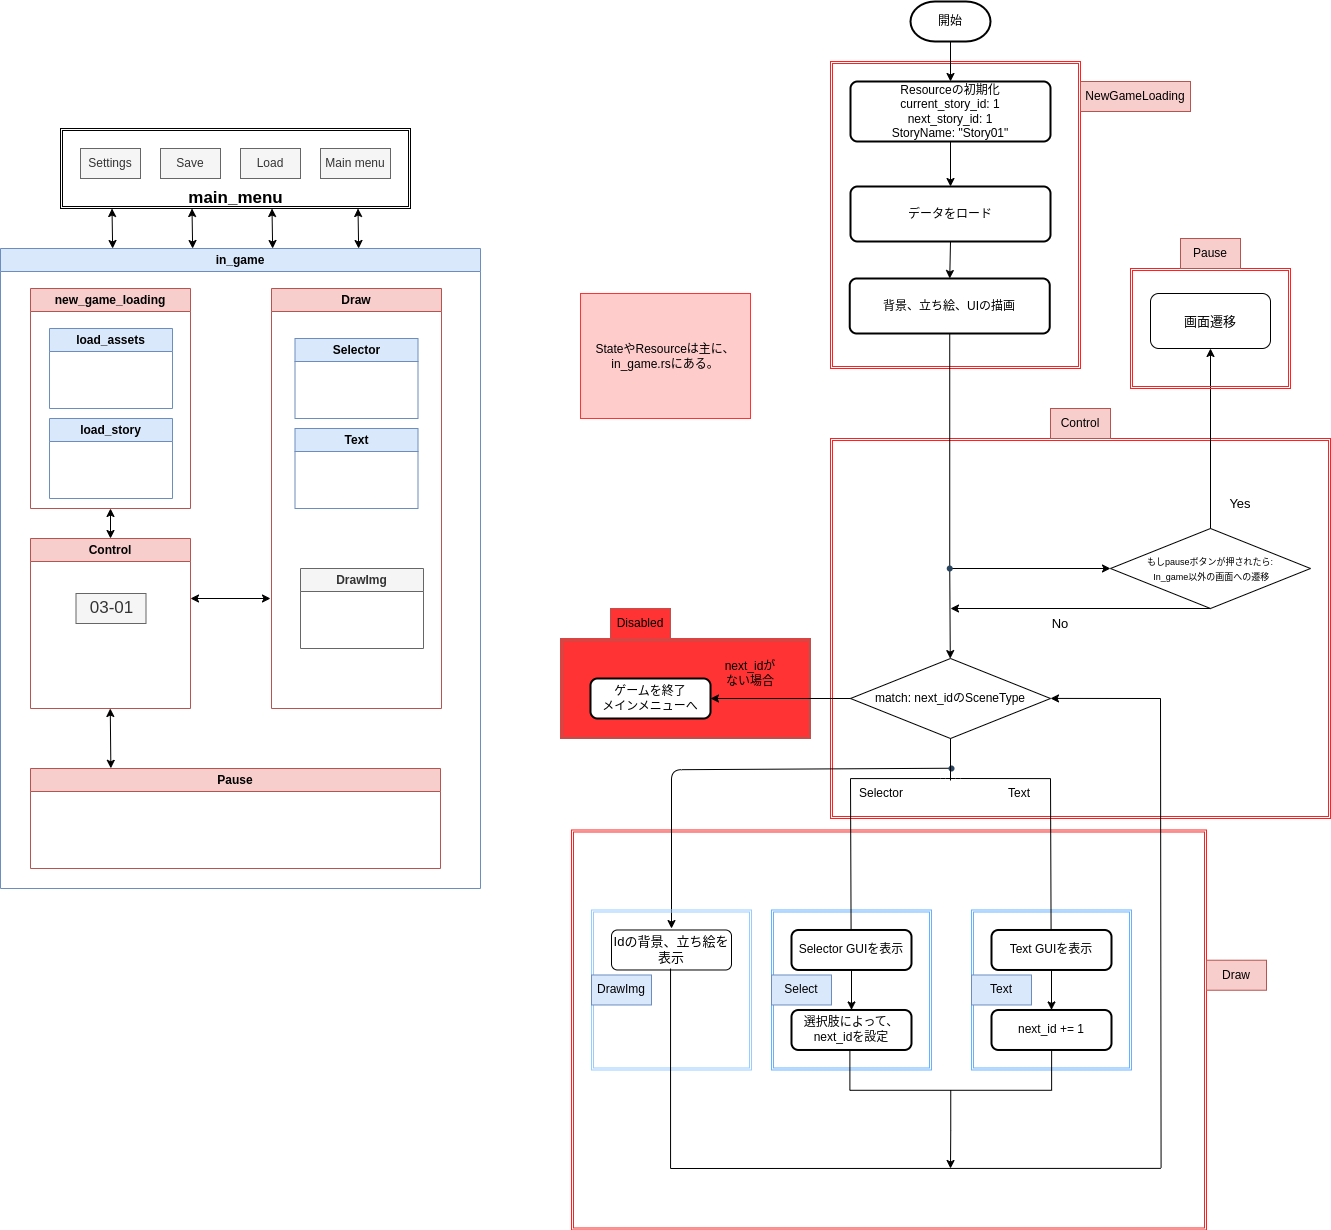

The diagram above was exported from draw.io. Its source (the exported page's mxGraphModel, read from the mxfile embedded in the PNG):
<mxGraphModel dx="2432" dy="2755" grid="1" gridSize="10" guides="1" tooltips="1" connect="1" arrows="1" fold="1" page="1" pageScale="1" pageWidth="827" pageHeight="1169" math="0" shadow="0">
  <root>
    <mxCell id="0" />
    <mxCell id="1" parent="0" />
    <mxCell id="127" value="" style="shape=ext;double=1;rounded=0;whiteSpace=wrap;html=1;fontSize=17;fillColor=#FF3333;strokeColor=#B85450;" parent="1" vertex="1">
      <mxGeometry x="840" y="550" width="250" height="100" as="geometry" />
    </mxCell>
    <mxCell id="111" value="" style="shape=ext;double=1;rounded=0;whiteSpace=wrap;html=1;fontSize=17;fillColor=none;strokeColor=#FA2323;" parent="1" vertex="1">
      <mxGeometry x="851" y="741.48" width="635" height="400" as="geometry" />
    </mxCell>
    <mxCell id="82" value="" style="shape=ext;double=1;rounded=0;whiteSpace=wrap;html=1;fontSize=17;fillColor=none;strokeColor=#66B2FF;" parent="1" vertex="1">
      <mxGeometry x="1051" y="821.48" width="160" height="160" as="geometry" />
    </mxCell>
    <mxCell id="88" value="" style="shape=ext;double=1;rounded=0;whiteSpace=wrap;html=1;fontSize=17;fillColor=none;strokeColor=#FA2323;" parent="1" vertex="1">
      <mxGeometry x="1110" y="-27" width="250" height="307" as="geometry" />
    </mxCell>
    <mxCell id="85" value="" style="shape=ext;double=1;rounded=0;whiteSpace=wrap;html=1;fontSize=17;fillColor=none;strokeColor=#FA2323;" parent="1" vertex="1">
      <mxGeometry x="1110" y="350" width="500" height="380" as="geometry" />
    </mxCell>
    <mxCell id="7" value="in_game" style="swimlane;whiteSpace=wrap;html=1;fillColor=#dae8fc;strokeColor=#6c8ebf;" parent="1" vertex="1">
      <mxGeometry x="280" y="160" width="480" height="640" as="geometry" />
    </mxCell>
    <mxCell id="9" value="Draw" style="swimlane;whiteSpace=wrap;html=1;fillColor=#f8cecc;strokeColor=#b85450;startSize=23;" parent="7" vertex="1">
      <mxGeometry x="271" y="40" width="170" height="420" as="geometry" />
    </mxCell>
    <mxCell id="109" value="Selector" style="swimlane;whiteSpace=wrap;html=1;fillColor=#dae8fc;strokeColor=#6c8ebf;" parent="9" vertex="1">
      <mxGeometry x="23.5" y="50" width="123" height="80" as="geometry" />
    </mxCell>
    <mxCell id="110" value="Text" style="swimlane;whiteSpace=wrap;html=1;fillColor=#dae8fc;strokeColor=#6c8ebf;" parent="9" vertex="1">
      <mxGeometry x="23.5" y="140" width="123" height="80" as="geometry" />
    </mxCell>
    <mxCell id="120" value="DrawImg" style="swimlane;whiteSpace=wrap;html=1;fillColor=#f5f5f5;strokeColor=#666666;fontColor=#333333;" parent="9" vertex="1">
      <mxGeometry x="29" y="280" width="123" height="80" as="geometry" />
    </mxCell>
    <mxCell id="10" value="Control" style="swimlane;whiteSpace=wrap;html=1;fillColor=#f8cecc;strokeColor=#b85450;" parent="7" vertex="1">
      <mxGeometry x="30" y="290" width="160" height="170" as="geometry" />
    </mxCell>
    <mxCell id="59" value="03-01" style="text;html=1;align=center;verticalAlign=middle;resizable=0;points=[];autosize=1;fontSize=17;fillColor=#f5f5f5;fontColor=#333333;strokeColor=#666666;" parent="10" vertex="1">
      <mxGeometry x="45.5" y="55" width="70" height="30" as="geometry" />
    </mxCell>
    <mxCell id="11" value="new_game_loading" style="swimlane;whiteSpace=wrap;html=1;fillColor=#f8cecc;strokeColor=#b85450;" parent="7" vertex="1">
      <mxGeometry x="30" y="40" width="160" height="220" as="geometry" />
    </mxCell>
    <mxCell id="6" value="load_assets" style="swimlane;whiteSpace=wrap;html=1;fillColor=#dae8fc;strokeColor=#6c8ebf;" parent="11" vertex="1">
      <mxGeometry x="19" y="40" width="123" height="80" as="geometry" />
    </mxCell>
    <mxCell id="44" value="load_story" style="swimlane;whiteSpace=wrap;html=1;fillColor=#dae8fc;strokeColor=#6c8ebf;" parent="11" vertex="1">
      <mxGeometry x="19" y="130" width="123" height="80" as="geometry" />
    </mxCell>
    <mxCell id="47" value="Pause" style="swimlane;whiteSpace=wrap;html=1;fillColor=#f8cecc;strokeColor=#b85450;" parent="7" vertex="1">
      <mxGeometry x="30" y="520" width="410" height="100" as="geometry" />
    </mxCell>
    <mxCell id="48" value="" style="endArrow=classic;startArrow=classic;html=1;entryX=0.5;entryY=1;entryDx=0;entryDy=0;exitX=0.5;exitY=0;exitDx=0;exitDy=0;" parent="7" source="10" target="11" edge="1">
      <mxGeometry width="50" height="50" relative="1" as="geometry">
        <mxPoint x="90" y="370" as="sourcePoint" />
        <mxPoint x="140" y="320" as="targetPoint" />
      </mxGeometry>
    </mxCell>
    <mxCell id="49" value="" style="endArrow=classic;startArrow=classic;html=1;entryX=0.5;entryY=1;entryDx=0;entryDy=0;exitX=0.196;exitY=-0.002;exitDx=0;exitDy=0;exitPerimeter=0;" parent="7" source="47" edge="1">
      <mxGeometry width="50" height="50" relative="1" as="geometry">
        <mxPoint x="109.75999999999999" y="490" as="sourcePoint" />
        <mxPoint x="109.75999999999999" y="460" as="targetPoint" />
      </mxGeometry>
    </mxCell>
    <mxCell id="27" value="" style="endArrow=classic;startArrow=classic;html=1;" parent="7" edge="1">
      <mxGeometry width="50" height="50" relative="1" as="geometry">
        <mxPoint x="190" y="350" as="sourcePoint" />
        <mxPoint x="270" y="350" as="targetPoint" />
      </mxGeometry>
    </mxCell>
    <mxCell id="31" value="" style="endArrow=classic;startArrow=classic;html=1;entryX=0.5;entryY=1;entryDx=0;entryDy=0;exitX=0.612;exitY=0;exitDx=0;exitDy=0;exitPerimeter=0;" parent="1" edge="1">
      <mxGeometry width="50" height="50" relative="1" as="geometry">
        <mxPoint x="392.13999999999993" y="160" as="sourcePoint" />
        <mxPoint x="391.50000000000006" y="120" as="targetPoint" />
      </mxGeometry>
    </mxCell>
    <mxCell id="32" value="" style="endArrow=classic;startArrow=classic;html=1;entryX=0.5;entryY=1;entryDx=0;entryDy=0;exitX=0.612;exitY=0;exitDx=0;exitDy=0;exitPerimeter=0;" parent="1" edge="1">
      <mxGeometry width="50" height="50" relative="1" as="geometry">
        <mxPoint x="472.13999999999993" y="160" as="sourcePoint" />
        <mxPoint x="471.50000000000006" y="120" as="targetPoint" />
      </mxGeometry>
    </mxCell>
    <mxCell id="33" value="" style="endArrow=classic;startArrow=classic;html=1;entryX=0.5;entryY=1;entryDx=0;entryDy=0;exitX=0.612;exitY=0;exitDx=0;exitDy=0;exitPerimeter=0;" parent="1" edge="1">
      <mxGeometry width="50" height="50" relative="1" as="geometry">
        <mxPoint x="552.14" y="160" as="sourcePoint" />
        <mxPoint x="551.5000000000001" y="120" as="targetPoint" />
      </mxGeometry>
    </mxCell>
    <mxCell id="34" value="" style="endArrow=classic;startArrow=classic;html=1;entryX=0.5;entryY=1;entryDx=0;entryDy=0;exitX=0.612;exitY=0;exitDx=0;exitDy=0;exitPerimeter=0;" parent="1" edge="1">
      <mxGeometry width="50" height="50" relative="1" as="geometry">
        <mxPoint x="638.1399999999999" y="160" as="sourcePoint" />
        <mxPoint x="637.5" y="120" as="targetPoint" />
      </mxGeometry>
    </mxCell>
    <mxCell id="54" value="" style="group" parent="1" vertex="1" connectable="0">
      <mxGeometry x="340" y="40" width="350" height="90" as="geometry" />
    </mxCell>
    <mxCell id="50" value="" style="shape=ext;double=1;rounded=0;whiteSpace=wrap;html=1;" parent="54" vertex="1">
      <mxGeometry width="350" height="80" as="geometry" />
    </mxCell>
    <mxCell id="19" value="Settings" style="text;html=1;strokeColor=#666666;fillColor=#f5f5f5;align=center;verticalAlign=middle;whiteSpace=wrap;rounded=0;fontColor=#333333;" parent="54" vertex="1">
      <mxGeometry x="20" y="20" width="60" height="30" as="geometry" />
    </mxCell>
    <mxCell id="21" value="Save" style="text;html=1;strokeColor=#666666;fillColor=#f5f5f5;align=center;verticalAlign=middle;whiteSpace=wrap;rounded=0;fontColor=#333333;" parent="54" vertex="1">
      <mxGeometry x="100" y="20" width="60" height="30" as="geometry" />
    </mxCell>
    <mxCell id="22" value="Load" style="text;html=1;strokeColor=#666666;fillColor=#f5f5f5;align=center;verticalAlign=middle;whiteSpace=wrap;rounded=0;fontColor=#333333;" parent="54" vertex="1">
      <mxGeometry x="180" y="20" width="60" height="30" as="geometry" />
    </mxCell>
    <mxCell id="25" value="Main menu" style="text;html=1;strokeColor=#666666;fillColor=#f5f5f5;align=center;verticalAlign=middle;whiteSpace=wrap;rounded=0;fontColor=#333333;" parent="54" vertex="1">
      <mxGeometry x="260" y="20" width="70" height="30" as="geometry" />
    </mxCell>
    <mxCell id="53" value="main_menu" style="text;strokeColor=none;fillColor=none;html=1;fontSize=17;fontStyle=1;verticalAlign=middle;align=center;" parent="54" vertex="1">
      <mxGeometry x="125" y="50" width="100" height="40" as="geometry" />
    </mxCell>
    <mxCell id="60" value="開始" style="strokeWidth=2;html=1;shape=mxgraph.flowchart.terminator;whiteSpace=wrap;" parent="1" vertex="1">
      <mxGeometry x="1190" y="-87" width="80" height="40" as="geometry" />
    </mxCell>
    <mxCell id="61" value="Resourceの初期化&lt;br&gt;current_story_id: 1&lt;br&gt;next_story_id: 1&lt;br&gt;StoryName: &quot;Story01&quot;" style="rounded=1;whiteSpace=wrap;html=1;absoluteArcSize=1;arcSize=14;strokeWidth=2;" parent="1" vertex="1">
      <mxGeometry x="1130" y="-7" width="200" height="60" as="geometry" />
    </mxCell>
    <mxCell id="62" value="データをロード" style="rounded=1;whiteSpace=wrap;html=1;absoluteArcSize=1;arcSize=14;strokeWidth=2;" parent="1" vertex="1">
      <mxGeometry x="1130" y="98" width="200" height="55" as="geometry" />
    </mxCell>
    <mxCell id="63" value="" style="endArrow=classic;html=1;exitX=0.5;exitY=1;exitDx=0;exitDy=0;exitPerimeter=0;" parent="1" source="60" target="61" edge="1">
      <mxGeometry width="50" height="50" relative="1" as="geometry">
        <mxPoint x="1390" y="123" as="sourcePoint" />
        <mxPoint x="1440" y="73" as="targetPoint" />
      </mxGeometry>
    </mxCell>
    <mxCell id="64" value="" style="endArrow=classic;html=1;exitX=0.5;exitY=1;exitDx=0;exitDy=0;entryX=0.5;entryY=0;entryDx=0;entryDy=0;" parent="1" source="61" target="62" edge="1">
      <mxGeometry width="50" height="50" relative="1" as="geometry">
        <mxPoint x="1230" y="63" as="sourcePoint" />
        <mxPoint x="1230" y="83" as="targetPoint" />
      </mxGeometry>
    </mxCell>
    <mxCell id="65" value="match: next_idのSceneType" style="rhombus;whiteSpace=wrap;html=1;" parent="1" vertex="1">
      <mxGeometry x="1130" y="570" width="200" height="80" as="geometry" />
    </mxCell>
    <mxCell id="66" value="" style="endArrow=classic;html=1;exitX=0.5;exitY=1;exitDx=0;exitDy=0;entryX=0.5;entryY=0;entryDx=0;entryDy=0;" parent="1" source="62" target="101" edge="1">
      <mxGeometry width="50" height="50" relative="1" as="geometry">
        <mxPoint x="1229" y="153" as="sourcePoint" />
        <mxPoint x="1232.2258064516127" y="203" as="targetPoint" />
      </mxGeometry>
    </mxCell>
    <mxCell id="67" value="Text GUIを表示" style="rounded=1;whiteSpace=wrap;html=1;absoluteArcSize=1;arcSize=14;strokeWidth=2;" parent="1" vertex="1">
      <mxGeometry x="1271" y="841.48" width="120" height="40" as="geometry" />
    </mxCell>
    <mxCell id="68" value="Selector GUIを表示" style="rounded=1;whiteSpace=wrap;html=1;absoluteArcSize=1;arcSize=14;strokeWidth=2;" parent="1" vertex="1">
      <mxGeometry x="1071" y="841.48" width="120" height="40" as="geometry" />
    </mxCell>
    <mxCell id="70" value="Text" style="text;html=1;strokeColor=none;fillColor=none;align=center;verticalAlign=middle;whiteSpace=wrap;rounded=0;" parent="1" vertex="1">
      <mxGeometry x="1269.24" y="690" width="60" height="30" as="geometry" />
    </mxCell>
    <mxCell id="72" value="Selector" style="text;html=1;strokeColor=none;fillColor=none;align=center;verticalAlign=middle;whiteSpace=wrap;rounded=0;" parent="1" vertex="1">
      <mxGeometry x="1131" y="690" width="60" height="30" as="geometry" />
    </mxCell>
    <mxCell id="73" value="選択肢によって、next_idを設定" style="rounded=1;whiteSpace=wrap;html=1;absoluteArcSize=1;arcSize=14;strokeWidth=2;" parent="1" vertex="1">
      <mxGeometry x="1071" y="921.48" width="120" height="40" as="geometry" />
    </mxCell>
    <mxCell id="74" value="" style="endArrow=classic;html=1;exitX=0.5;exitY=1;exitDx=0;exitDy=0;" parent="1" source="68" target="73" edge="1">
      <mxGeometry width="50" height="50" relative="1" as="geometry">
        <mxPoint x="1251" y="861.48" as="sourcePoint" />
        <mxPoint x="1301" y="811.48" as="targetPoint" />
      </mxGeometry>
    </mxCell>
    <mxCell id="75" value="next_id += 1" style="rounded=1;whiteSpace=wrap;html=1;absoluteArcSize=1;arcSize=14;strokeWidth=2;" parent="1" vertex="1">
      <mxGeometry x="1271" y="921.48" width="120" height="40" as="geometry" />
    </mxCell>
    <mxCell id="76" value="" style="endArrow=classic;html=1;exitX=0.5;exitY=1;exitDx=0;exitDy=0;" parent="1" target="75" edge="1">
      <mxGeometry width="50" height="50" relative="1" as="geometry">
        <mxPoint x="1331" y="881.48" as="sourcePoint" />
        <mxPoint x="1491" y="811.48" as="targetPoint" />
      </mxGeometry>
    </mxCell>
    <mxCell id="79" value="" style="shape=ext;double=1;rounded=0;whiteSpace=wrap;html=1;fontSize=17;fillColor=none;strokeColor=#66B2FF;" parent="1" vertex="1">
      <mxGeometry x="1251" y="821.48" width="160" height="160" as="geometry" />
    </mxCell>
    <mxCell id="80" value="Text" style="text;html=1;strokeColor=#6c8ebf;fillColor=#dae8fc;align=center;verticalAlign=middle;whiteSpace=wrap;rounded=0;" parent="1" vertex="1">
      <mxGeometry x="1251" y="886.48" width="60" height="30" as="geometry" />
    </mxCell>
    <mxCell id="81" value="Select" style="text;html=1;strokeColor=#6c8ebf;fillColor=#dae8fc;align=center;verticalAlign=middle;whiteSpace=wrap;rounded=0;" parent="1" vertex="1">
      <mxGeometry x="1051" y="886.48" width="60" height="30" as="geometry" />
    </mxCell>
    <mxCell id="83" value="&lt;font style=&quot;font-size: 9px;&quot;&gt;もしpauseボタンが押されたら:&lt;br&gt;&amp;nbsp;In_game以外の画面への遷移&lt;/font&gt;" style="rhombus;whiteSpace=wrap;html=1;verticalAlign=middle;spacingBottom=0;" parent="1" vertex="1">
      <mxGeometry x="1390" y="440" width="200" height="80" as="geometry" />
    </mxCell>
    <mxCell id="84" value="" style="endArrow=classic;html=1;fontSize=17;entryX=0;entryY=0.5;entryDx=0;entryDy=0;" parent="1" edge="1">
      <mxGeometry width="50" height="50" relative="1" as="geometry">
        <mxPoint x="1230" y="480" as="sourcePoint" />
        <mxPoint x="1390" y="480" as="targetPoint" />
      </mxGeometry>
    </mxCell>
    <mxCell id="86" value="Control" style="text;html=1;strokeColor=#b85450;fillColor=#f8cecc;align=center;verticalAlign=middle;whiteSpace=wrap;rounded=0;" parent="1" vertex="1">
      <mxGeometry x="1330" y="320" width="60" height="30" as="geometry" />
    </mxCell>
    <mxCell id="89" value="NewGameLoading" style="text;html=1;strokeColor=#b85450;fillColor=#f8cecc;align=center;verticalAlign=middle;whiteSpace=wrap;rounded=0;" parent="1" vertex="1">
      <mxGeometry x="1360" y="-7" width="110" height="30" as="geometry" />
    </mxCell>
    <mxCell id="90" value="No" style="text;html=1;strokeColor=none;fillColor=none;align=center;verticalAlign=middle;whiteSpace=wrap;rounded=0;fontSize=13;" parent="1" vertex="1">
      <mxGeometry x="1310" y="520" width="60" height="30" as="geometry" />
    </mxCell>
    <mxCell id="91" value="" style="endArrow=classic;html=1;fontSize=13;exitX=0.5;exitY=0;exitDx=0;exitDy=0;" parent="1" source="83" target="92" edge="1">
      <mxGeometry width="50" height="50" relative="1" as="geometry">
        <mxPoint x="1490" y="300" as="sourcePoint" />
        <mxPoint x="1490" y="270" as="targetPoint" />
      </mxGeometry>
    </mxCell>
    <mxCell id="92" value="画面遷移" style="rounded=1;whiteSpace=wrap;html=1;fontSize=13;" parent="1" vertex="1">
      <mxGeometry x="1430" y="205" width="120" height="55" as="geometry" />
    </mxCell>
    <mxCell id="93" value="" style="shape=ext;double=1;rounded=0;whiteSpace=wrap;html=1;fontSize=17;fillColor=none;strokeColor=#FA2323;" parent="1" vertex="1">
      <mxGeometry x="1410" y="180" width="160" height="120" as="geometry" />
    </mxCell>
    <mxCell id="94" value="Pause" style="text;html=1;strokeColor=#b85450;fillColor=#f8cecc;align=center;verticalAlign=middle;whiteSpace=wrap;rounded=0;" parent="1" vertex="1">
      <mxGeometry x="1460" y="150" width="60" height="30" as="geometry" />
    </mxCell>
    <mxCell id="101" value="背景、立ち絵、UIの描画" style="rounded=1;whiteSpace=wrap;html=1;absoluteArcSize=1;arcSize=14;strokeWidth=2;" parent="1" vertex="1">
      <mxGeometry x="1129.24" y="190" width="200" height="55" as="geometry" />
    </mxCell>
    <mxCell id="102" value="" style="endArrow=classic;html=1;exitDx=0;exitDy=0;startArrow=none;" parent="1" source="118" target="65" edge="1">
      <mxGeometry width="50" height="50" relative="1" as="geometry">
        <mxPoint x="1230" y="370" as="sourcePoint" />
        <mxPoint x="1229.66" y="409.9999999999999" as="targetPoint" />
      </mxGeometry>
    </mxCell>
    <mxCell id="104" value="" style="strokeWidth=1;html=1;shape=mxgraph.flowchart.annotation_2;align=left;labelPosition=right;pointerEvents=1;strokeColor=#000000;fontSize=13;rotation=-90;" parent="1" vertex="1">
      <mxGeometry x="1190.44" y="900.92" width="79.62" height="201.73" as="geometry" />
    </mxCell>
    <mxCell id="106" value="" style="endArrow=classic;html=1;fontSize=17;exitX=0.5;exitY=1;exitDx=0;exitDy=0;" parent="1" source="83" edge="1">
      <mxGeometry width="50" height="50" relative="1" as="geometry">
        <mxPoint x="1240" y="490" as="sourcePoint" />
        <mxPoint x="1230" y="520" as="targetPoint" />
      </mxGeometry>
    </mxCell>
    <mxCell id="107" value="Yes" style="text;html=1;strokeColor=none;fillColor=none;align=center;verticalAlign=middle;whiteSpace=wrap;rounded=0;fontSize=13;" parent="1" vertex="1">
      <mxGeometry x="1490" y="400" width="60" height="30" as="geometry" />
    </mxCell>
    <mxCell id="112" value="Draw" style="text;html=1;strokeColor=#b85450;fillColor=#f8cecc;align=center;verticalAlign=middle;whiteSpace=wrap;rounded=0;" parent="1" vertex="1">
      <mxGeometry x="1486" y="871.73" width="60" height="30" as="geometry" />
    </mxCell>
    <mxCell id="114" value="Idの背景、立ち絵を表示" style="rounded=1;whiteSpace=wrap;html=1;strokeWidth=1;fontSize=13;" parent="1" vertex="1">
      <mxGeometry x="891" y="841.48" width="120" height="40" as="geometry" />
    </mxCell>
    <mxCell id="115" value="" style="endArrow=classic;html=1;fontSize=13;exitDx=0;exitDy=0;exitPerimeter=0;entryX=0.5;entryY=0.116;entryDx=0;entryDy=0;startArrow=none;entryPerimeter=0;" parent="1" target="121" edge="1">
      <mxGeometry width="50" height="50" relative="1" as="geometry">
        <mxPoint x="1230" y="679.75" as="sourcePoint" />
        <mxPoint x="951" y="791.23" as="targetPoint" />
        <Array as="points">
          <mxPoint x="951" y="681.23" />
        </Array>
      </mxGeometry>
    </mxCell>
    <mxCell id="119" value="" style="endArrow=none;html=1;exitX=0.5;exitY=1;exitDx=0;exitDy=0;" parent="1" source="101" target="118" edge="1">
      <mxGeometry width="50" height="50" relative="1" as="geometry">
        <mxPoint x="1230" y="365" as="sourcePoint" />
        <mxPoint x="1230" y="570" as="targetPoint" />
      </mxGeometry>
    </mxCell>
    <mxCell id="118" value="" style="shape=waypoint;sketch=0;fillStyle=solid;size=6;pointerEvents=1;points=[];fillColor=none;resizable=0;rotatable=0;perimeter=centerPerimeter;snapToPoint=1;strokeColor=#294560;strokeWidth=1;fontSize=13;" parent="1" vertex="1">
      <mxGeometry x="1219.24" y="470" width="20" height="20" as="geometry" />
    </mxCell>
    <mxCell id="121" value="" style="shape=ext;double=1;rounded=0;whiteSpace=wrap;html=1;fontSize=17;fillColor=none;strokeColor=#99CCFF;" parent="1" vertex="1">
      <mxGeometry x="871" y="821.48" width="160" height="160" as="geometry" />
    </mxCell>
    <mxCell id="122" value="DrawImg" style="text;html=1;fillColor=#dae8fc;align=center;verticalAlign=middle;whiteSpace=wrap;rounded=0;strokeColor=#6c8ebf;" parent="1" vertex="1">
      <mxGeometry x="871" y="886.48" width="60" height="30" as="geometry" />
    </mxCell>
    <mxCell id="124" value="" style="endArrow=classic;html=1;exitX=0;exitY=0.5;exitDx=0;exitDy=0;" parent="1" source="65" edge="1">
      <mxGeometry width="50" height="50" relative="1" as="geometry">
        <mxPoint x="1250" y="680" as="sourcePoint" />
        <mxPoint x="990" y="610" as="targetPoint" />
      </mxGeometry>
    </mxCell>
    <mxCell id="125" value="next_idがない場合" style="text;html=1;strokeColor=none;fillColor=none;align=center;verticalAlign=middle;whiteSpace=wrap;rounded=0;" parent="1" vertex="1">
      <mxGeometry x="1000" y="570" width="60" height="30" as="geometry" />
    </mxCell>
    <mxCell id="126" value="ゲームを終了&lt;br&gt;メインメニューへ" style="rounded=1;whiteSpace=wrap;html=1;absoluteArcSize=1;arcSize=14;strokeWidth=2;" parent="1" vertex="1">
      <mxGeometry x="870" y="590" width="120" height="40" as="geometry" />
    </mxCell>
    <mxCell id="128" value="Disabled" style="text;html=1;strokeColor=#B85450;fillColor=#FF3333;align=center;verticalAlign=middle;whiteSpace=wrap;rounded=0;" parent="1" vertex="1">
      <mxGeometry x="890" y="520" width="60" height="30" as="geometry" />
    </mxCell>
    <mxCell id="130" value="" style="endArrow=none;html=1;fontSize=13;entryDx=0;entryDy=0;" edge="1" parent="1" source="117" target="117">
      <mxGeometry width="50" height="50" relative="1" as="geometry">
        <mxPoint x="1231.0519199999999" y="731.46" as="sourcePoint" />
        <mxPoint x="951" y="841.48" as="targetPoint" />
        <Array as="points" />
      </mxGeometry>
    </mxCell>
    <mxCell id="117" value="" style="shape=waypoint;sketch=0;fillStyle=solid;size=6;pointerEvents=1;points=[];fillColor=none;resizable=0;rotatable=0;perimeter=centerPerimeter;snapToPoint=1;strokeColor=#294560;strokeWidth=1;fontSize=13;" parent="1" vertex="1">
      <mxGeometry x="1221" y="670" width="20" height="20" as="geometry" />
    </mxCell>
    <mxCell id="131" value="" style="endArrow=none;html=1;entryX=0.04;entryY=0.895;entryDx=0;entryDy=0;entryPerimeter=0;" edge="1" parent="1" target="85">
      <mxGeometry width="50" height="50" relative="1" as="geometry">
        <mxPoint x="1130.58" y="841.48" as="sourcePoint" />
        <mxPoint x="1130.58" y="781.48" as="targetPoint" />
      </mxGeometry>
    </mxCell>
    <mxCell id="133" value="" style="endArrow=none;html=1;entryX=0.44;entryY=0.895;entryDx=0;entryDy=0;entryPerimeter=0;" edge="1" parent="1" target="85">
      <mxGeometry width="50" height="50" relative="1" as="geometry">
        <mxPoint x="1330.58" y="841.36" as="sourcePoint" />
        <mxPoint x="1330" y="719.9999999999999" as="targetPoint" />
      </mxGeometry>
    </mxCell>
    <mxCell id="134" value="" style="endArrow=none;html=1;entryX=0.5;entryY=1;entryDx=0;entryDy=0;" edge="1" parent="1" target="65">
      <mxGeometry width="50" height="50" relative="1" as="geometry">
        <mxPoint x="1230" y="692" as="sourcePoint" />
        <mxPoint x="1229.71" y="651.9999999999999" as="targetPoint" />
      </mxGeometry>
    </mxCell>
    <mxCell id="135" value="" style="endArrow=none;html=1;exitX=0.04;exitY=0.895;exitDx=0;exitDy=0;exitPerimeter=0;entryX=0.44;entryY=0.895;entryDx=0;entryDy=0;entryPerimeter=0;" edge="1" parent="1" source="85" target="85">
      <mxGeometry width="50" height="50" relative="1" as="geometry">
        <mxPoint x="1130" y="720" as="sourcePoint" />
        <mxPoint x="1330" y="720" as="targetPoint" />
        <Array as="points">
          <mxPoint x="1230" y="690" />
        </Array>
      </mxGeometry>
    </mxCell>
    <mxCell id="136" value="" style="endArrow=none;html=1;entryX=0.494;entryY=0.366;entryDx=0;entryDy=0;entryPerimeter=0;exitX=0.156;exitY=0.846;exitDx=0;exitDy=0;exitPerimeter=0;" edge="1" parent="1" source="111" target="121">
      <mxGeometry width="50" height="50" relative="1" as="geometry">
        <mxPoint x="1160" y="950" as="sourcePoint" />
        <mxPoint x="1210" y="900" as="targetPoint" />
      </mxGeometry>
    </mxCell>
    <mxCell id="137" value="" style="endArrow=none;html=1;entryX=0.928;entryY=0.846;entryDx=0;entryDy=0;entryPerimeter=0;" edge="1" parent="1" target="111">
      <mxGeometry width="50" height="50" relative="1" as="geometry">
        <mxPoint x="950" y="1080" as="sourcePoint" />
        <mxPoint x="960.0400000000002" y="890.04" as="targetPoint" />
      </mxGeometry>
    </mxCell>
    <mxCell id="139" value="" style="endArrow=none;html=1;entryX=0.66;entryY=0.684;entryDx=0;entryDy=0;entryPerimeter=0;" edge="1" parent="1" target="85">
      <mxGeometry width="50" height="50" relative="1" as="geometry">
        <mxPoint x="1440.58" y="1079.4200000000003" as="sourcePoint" />
        <mxPoint x="1440" y="928.1599999999999" as="targetPoint" />
      </mxGeometry>
    </mxCell>
    <mxCell id="141" value="" style="endArrow=classic;html=1;entryX=0.44;entryY=0.684;entryDx=0;entryDy=0;entryPerimeter=0;" edge="1" parent="1" target="85">
      <mxGeometry width="50" height="50" relative="1" as="geometry">
        <mxPoint x="1440" y="610" as="sourcePoint" />
        <mxPoint x="1430" y="535" as="targetPoint" />
      </mxGeometry>
    </mxCell>
    <mxCell id="142" value="" style="endArrow=classic;html=1;exitX=0;exitY=0.5;exitDx=0;exitDy=0;exitPerimeter=0;" edge="1" parent="1" source="104">
      <mxGeometry width="50" height="50" relative="1" as="geometry">
        <mxPoint x="1240" y="950" as="sourcePoint" />
        <mxPoint x="1230" y="1080" as="targetPoint" />
      </mxGeometry>
    </mxCell>
    <mxCell id="143" value="StateやResourceは主に、&lt;br&gt;in_game.rsにある。" style="text;html=1;strokeColor=#FF3333;fillColor=#ffcccc;align=center;verticalAlign=middle;whiteSpace=wrap;rounded=0;" vertex="1" parent="1">
      <mxGeometry x="860" y="205" width="170" height="125" as="geometry" />
    </mxCell>
  </root>
</mxGraphModel>